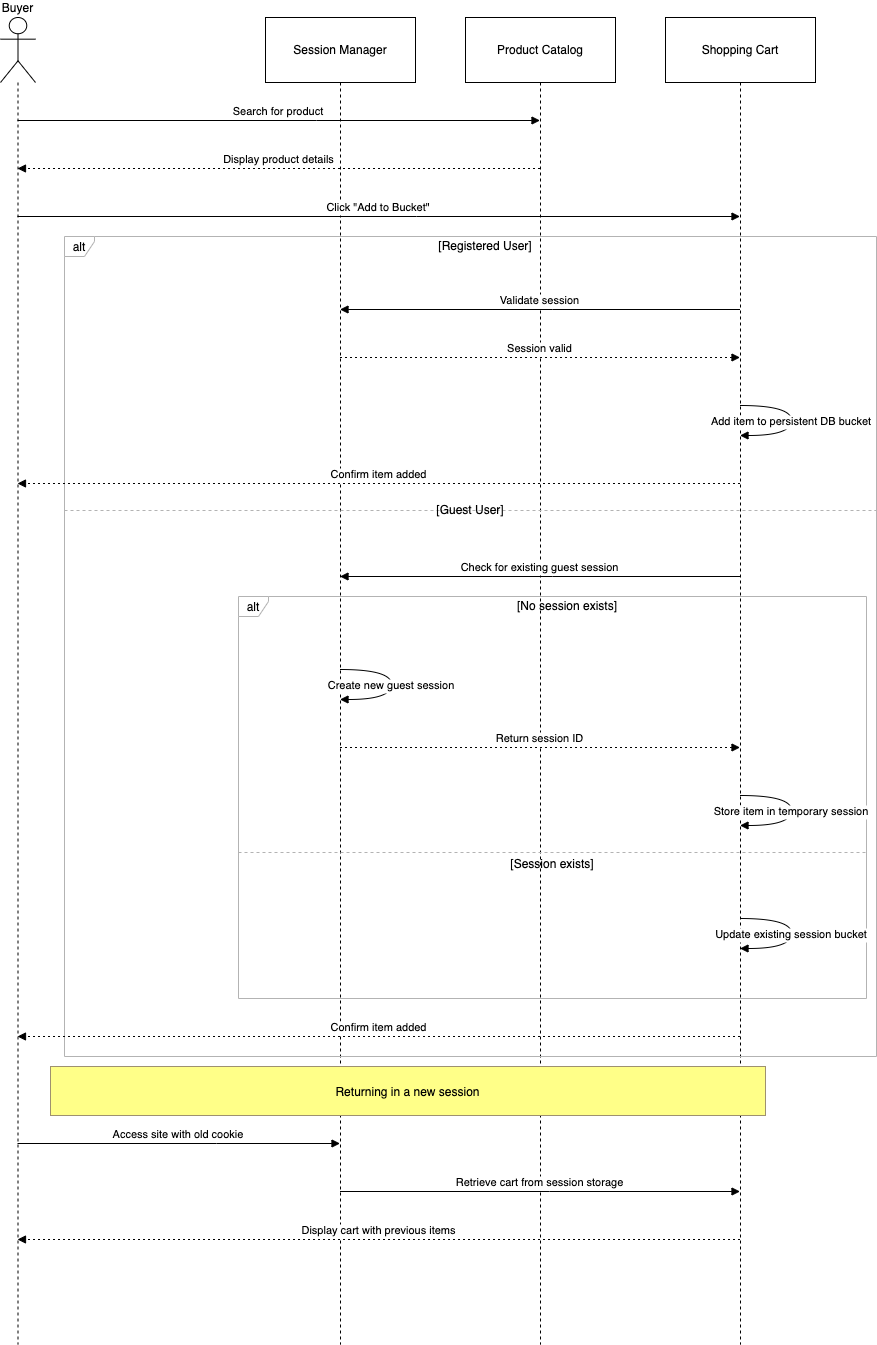

The diagram above was exported from draw.io. Its source (the exported page's mxGraphModel, read from the mxfile embedded in the PNG):
<mxGraphModel dx="546" dy="797" grid="1" gridSize="10" guides="1" tooltips="1" connect="1" arrows="1" fold="1" page="1" pageScale="1" pageWidth="850" pageHeight="1100" math="0" shadow="0">
  <root>
    <mxCell id="0" />
    <mxCell id="1" parent="0" />
    <mxCell id="L7Bcb8Rt_vecf8Wrp7Vz-1" value="Buyer" style="shape=umlLifeline;perimeter=lifelinePerimeter;whiteSpace=wrap;container=1;dropTarget=0;collapsible=0;recursiveResize=0;outlineConnect=0;portConstraint=eastwest;newEdgeStyle={&quot;edgeStyle&quot;:&quot;elbowEdgeStyle&quot;,&quot;elbow&quot;:&quot;vertical&quot;,&quot;curved&quot;:0,&quot;rounded&quot;:0};participant=umlActor;verticalAlign=bottom;labelPosition=center;verticalLabelPosition=top;align=center;size=65;" parent="1" vertex="1">
      <mxGeometry x="20" y="20" width="35" height="1327" as="geometry" />
    </mxCell>
    <mxCell id="L7Bcb8Rt_vecf8Wrp7Vz-2" value="Session Manager" style="shape=umlLifeline;perimeter=lifelinePerimeter;whiteSpace=wrap;container=1;dropTarget=0;collapsible=0;recursiveResize=0;outlineConnect=0;portConstraint=eastwest;newEdgeStyle={&quot;edgeStyle&quot;:&quot;elbowEdgeStyle&quot;,&quot;elbow&quot;:&quot;vertical&quot;,&quot;curved&quot;:0,&quot;rounded&quot;:0};size=65;" parent="1" vertex="1">
      <mxGeometry x="285" y="20" width="150" height="1327" as="geometry" />
    </mxCell>
    <mxCell id="L7Bcb8Rt_vecf8Wrp7Vz-3" value="Product Catalog" style="shape=umlLifeline;perimeter=lifelinePerimeter;whiteSpace=wrap;container=1;dropTarget=0;collapsible=0;recursiveResize=0;outlineConnect=0;portConstraint=eastwest;newEdgeStyle={&quot;edgeStyle&quot;:&quot;elbowEdgeStyle&quot;,&quot;elbow&quot;:&quot;vertical&quot;,&quot;curved&quot;:0,&quot;rounded&quot;:0};size=65;" parent="1" vertex="1">
      <mxGeometry x="485" y="20" width="150" height="1327" as="geometry" />
    </mxCell>
    <mxCell id="L7Bcb8Rt_vecf8Wrp7Vz-4" value="Shopping Cart" style="shape=umlLifeline;perimeter=lifelinePerimeter;whiteSpace=wrap;container=1;dropTarget=0;collapsible=0;recursiveResize=0;outlineConnect=0;portConstraint=eastwest;newEdgeStyle={&quot;edgeStyle&quot;:&quot;elbowEdgeStyle&quot;,&quot;elbow&quot;:&quot;vertical&quot;,&quot;curved&quot;:0,&quot;rounded&quot;:0};size=65;" parent="1" vertex="1">
      <mxGeometry x="685" y="20" width="150" height="1327" as="geometry" />
    </mxCell>
    <mxCell id="L7Bcb8Rt_vecf8Wrp7Vz-5" value="alt" style="shape=umlFrame;pointerEvents=0;dropTarget=0;strokeColor=light-dark(#B3B3B3, #ffdd00);height=20;width=30" parent="1" vertex="1">
      <mxGeometry x="258" y="599" width="628" height="402" as="geometry" />
    </mxCell>
    <mxCell id="L7Bcb8Rt_vecf8Wrp7Vz-6" value="[No session exists]" style="text;strokeColor=none;fillColor=none;align=center;verticalAlign=middle;whiteSpace=wrap;" parent="L7Bcb8Rt_vecf8Wrp7Vz-5" vertex="1">
      <mxGeometry x="30" width="598" height="20" as="geometry" />
    </mxCell>
    <mxCell id="L7Bcb8Rt_vecf8Wrp7Vz-7" value="[Session exists]" style="shape=line;dashed=1;whiteSpace=wrap;verticalAlign=top;labelPosition=center;verticalLabelPosition=middle;align=center;strokeColor=#B3B3B3;" parent="L7Bcb8Rt_vecf8Wrp7Vz-5" vertex="1">
      <mxGeometry y="254" width="628" height="4" as="geometry" />
    </mxCell>
    <mxCell id="L7Bcb8Rt_vecf8Wrp7Vz-8" value="alt" style="shape=umlFrame;pointerEvents=0;dropTarget=0;strokeColor=light-dark(#B3B3B3, #ffdd00);height=20;width=30;align=center;verticalAlign=middle;fontFamily=Helvetica;fontSize=12;fontColor=default;fillColor=default;" parent="1" vertex="1">
      <mxGeometry x="84" y="239" width="812" height="820" as="geometry" />
    </mxCell>
    <mxCell id="L7Bcb8Rt_vecf8Wrp7Vz-9" value="[Registered User]" style="text;strokeColor=none;fillColor=none;align=center;verticalAlign=middle;whiteSpace=wrap;fontFamily=Helvetica;fontSize=12;fontColor=default;" parent="L7Bcb8Rt_vecf8Wrp7Vz-8" vertex="1">
      <mxGeometry x="30" width="782" height="20" as="geometry" />
    </mxCell>
    <mxCell id="L7Bcb8Rt_vecf8Wrp7Vz-10" value="[Guest User]" style="shape=line;dashed=1;whiteSpace=wrap;verticalAlign=middle;labelPosition=center;verticalLabelPosition=middle;align=center;strokeColor=light-dark(#B3B3B3, #ffdd00);pointerEvents=0;fontFamily=Helvetica;fontSize=12;fontColor=default;fillColor=default;" parent="L7Bcb8Rt_vecf8Wrp7Vz-8" vertex="1">
      <mxGeometry y="272" width="812" height="4" as="geometry" />
    </mxCell>
    <mxCell id="L7Bcb8Rt_vecf8Wrp7Vz-11" value="Search for product" style="verticalAlign=bottom;edgeStyle=elbowEdgeStyle;elbow=vertical;curved=0;rounded=0;endArrow=block;" parent="1" source="L7Bcb8Rt_vecf8Wrp7Vz-1" target="L7Bcb8Rt_vecf8Wrp7Vz-3" edge="1">
      <mxGeometry relative="1" as="geometry">
        <Array as="points">
          <mxPoint x="336" y="123" />
        </Array>
      </mxGeometry>
    </mxCell>
    <mxCell id="L7Bcb8Rt_vecf8Wrp7Vz-12" value="Display product details" style="verticalAlign=bottom;edgeStyle=elbowEdgeStyle;elbow=vertical;curved=0;rounded=0;dashed=1;dashPattern=2 3;endArrow=block;" parent="1" source="L7Bcb8Rt_vecf8Wrp7Vz-3" target="L7Bcb8Rt_vecf8Wrp7Vz-1" edge="1">
      <mxGeometry relative="1" as="geometry">
        <Array as="points">
          <mxPoint x="339" y="171" />
        </Array>
      </mxGeometry>
    </mxCell>
    <mxCell id="L7Bcb8Rt_vecf8Wrp7Vz-13" value="Click &quot;Add to Bucket&quot;" style="verticalAlign=bottom;edgeStyle=elbowEdgeStyle;elbow=horizontal;curved=0;rounded=0;endArrow=block;" parent="1" source="L7Bcb8Rt_vecf8Wrp7Vz-1" target="L7Bcb8Rt_vecf8Wrp7Vz-4" edge="1">
      <mxGeometry relative="1" as="geometry">
        <Array as="points">
          <mxPoint x="436" y="219" />
        </Array>
      </mxGeometry>
    </mxCell>
    <mxCell id="L7Bcb8Rt_vecf8Wrp7Vz-14" value="Validate session" style="verticalAlign=bottom;edgeStyle=elbowEdgeStyle;elbow=vertical;curved=0;rounded=0;endArrow=block;" parent="1" source="L7Bcb8Rt_vecf8Wrp7Vz-4" target="L7Bcb8Rt_vecf8Wrp7Vz-2" edge="1">
      <mxGeometry relative="1" as="geometry">
        <Array as="points">
          <mxPoint x="572" y="312" />
        </Array>
      </mxGeometry>
    </mxCell>
    <mxCell id="L7Bcb8Rt_vecf8Wrp7Vz-15" value="Session valid" style="verticalAlign=bottom;edgeStyle=elbowEdgeStyle;elbow=vertical;curved=0;rounded=0;dashed=1;dashPattern=2 3;endArrow=block;" parent="1" source="L7Bcb8Rt_vecf8Wrp7Vz-2" target="L7Bcb8Rt_vecf8Wrp7Vz-4" edge="1">
      <mxGeometry relative="1" as="geometry">
        <Array as="points">
          <mxPoint x="569" y="360" />
        </Array>
      </mxGeometry>
    </mxCell>
    <mxCell id="L7Bcb8Rt_vecf8Wrp7Vz-16" value="Add item to persistent DB bucket" style="curved=1;endArrow=block;rounded=0;" parent="1" source="L7Bcb8Rt_vecf8Wrp7Vz-4" target="L7Bcb8Rt_vecf8Wrp7Vz-4" edge="1">
      <mxGeometry relative="1" as="geometry">
        <Array as="points">
          <mxPoint x="811" y="408" />
          <mxPoint x="811" y="438" />
        </Array>
      </mxGeometry>
    </mxCell>
    <mxCell id="L7Bcb8Rt_vecf8Wrp7Vz-17" value="Confirm item added" style="verticalAlign=bottom;edgeStyle=elbowEdgeStyle;elbow=vertical;curved=0;rounded=0;dashed=1;dashPattern=2 3;endArrow=block;" parent="1" source="L7Bcb8Rt_vecf8Wrp7Vz-4" target="L7Bcb8Rt_vecf8Wrp7Vz-1" edge="1">
      <mxGeometry relative="1" as="geometry">
        <Array as="points">
          <mxPoint x="439" y="486" />
        </Array>
      </mxGeometry>
    </mxCell>
    <mxCell id="L7Bcb8Rt_vecf8Wrp7Vz-18" value="Check for existing guest session" style="verticalAlign=bottom;edgeStyle=elbowEdgeStyle;elbow=vertical;curved=0;rounded=0;endArrow=block;" parent="1" source="L7Bcb8Rt_vecf8Wrp7Vz-4" target="L7Bcb8Rt_vecf8Wrp7Vz-2" edge="1">
      <mxGeometry relative="1" as="geometry">
        <Array as="points">
          <mxPoint x="572" y="579" />
        </Array>
      </mxGeometry>
    </mxCell>
    <mxCell id="L7Bcb8Rt_vecf8Wrp7Vz-19" value="Create new guest session" style="curved=1;endArrow=block;rounded=0;" parent="1" source="L7Bcb8Rt_vecf8Wrp7Vz-2" target="L7Bcb8Rt_vecf8Wrp7Vz-2" edge="1">
      <mxGeometry relative="1" as="geometry">
        <Array as="points">
          <mxPoint x="411" y="672" />
          <mxPoint x="411" y="702" />
        </Array>
      </mxGeometry>
    </mxCell>
    <mxCell id="L7Bcb8Rt_vecf8Wrp7Vz-20" value="Return session ID" style="verticalAlign=bottom;edgeStyle=elbowEdgeStyle;elbow=vertical;curved=0;rounded=0;dashed=1;dashPattern=2 3;endArrow=block;" parent="1" source="L7Bcb8Rt_vecf8Wrp7Vz-2" target="L7Bcb8Rt_vecf8Wrp7Vz-4" edge="1">
      <mxGeometry relative="1" as="geometry">
        <Array as="points">
          <mxPoint x="569" y="750" />
        </Array>
      </mxGeometry>
    </mxCell>
    <mxCell id="L7Bcb8Rt_vecf8Wrp7Vz-21" value="Store item in temporary session" style="curved=1;endArrow=block;rounded=0;" parent="1" source="L7Bcb8Rt_vecf8Wrp7Vz-4" target="L7Bcb8Rt_vecf8Wrp7Vz-4" edge="1">
      <mxGeometry relative="1" as="geometry">
        <Array as="points">
          <mxPoint x="811" y="798" />
          <mxPoint x="811" y="828" />
        </Array>
      </mxGeometry>
    </mxCell>
    <mxCell id="L7Bcb8Rt_vecf8Wrp7Vz-22" value="Update existing session bucket" style="curved=1;endArrow=block;rounded=0;" parent="1" source="L7Bcb8Rt_vecf8Wrp7Vz-4" target="L7Bcb8Rt_vecf8Wrp7Vz-4" edge="1">
      <mxGeometry relative="1" as="geometry">
        <Array as="points">
          <mxPoint x="811" y="921" />
          <mxPoint x="811" y="951" />
        </Array>
      </mxGeometry>
    </mxCell>
    <mxCell id="L7Bcb8Rt_vecf8Wrp7Vz-23" value="Confirm item added" style="verticalAlign=bottom;edgeStyle=elbowEdgeStyle;elbow=vertical;curved=0;rounded=0;dashed=1;dashPattern=2 3;endArrow=block;" parent="1" source="L7Bcb8Rt_vecf8Wrp7Vz-4" target="L7Bcb8Rt_vecf8Wrp7Vz-1" edge="1">
      <mxGeometry relative="1" as="geometry">
        <Array as="points">
          <mxPoint x="439" y="1039" />
        </Array>
      </mxGeometry>
    </mxCell>
    <mxCell id="L7Bcb8Rt_vecf8Wrp7Vz-24" value="Access site with old cookie" style="verticalAlign=bottom;edgeStyle=elbowEdgeStyle;elbow=vertical;curved=0;rounded=0;endArrow=block;" parent="1" source="L7Bcb8Rt_vecf8Wrp7Vz-1" target="L7Bcb8Rt_vecf8Wrp7Vz-2" edge="1">
      <mxGeometry relative="1" as="geometry">
        <Array as="points">
          <mxPoint x="236" y="1146" />
        </Array>
      </mxGeometry>
    </mxCell>
    <mxCell id="L7Bcb8Rt_vecf8Wrp7Vz-25" value="Retrieve cart from session storage" style="verticalAlign=bottom;edgeStyle=elbowEdgeStyle;elbow=vertical;curved=0;rounded=0;endArrow=block;" parent="1" source="L7Bcb8Rt_vecf8Wrp7Vz-2" target="L7Bcb8Rt_vecf8Wrp7Vz-4" edge="1">
      <mxGeometry relative="1" as="geometry">
        <Array as="points">
          <mxPoint x="569" y="1194" />
        </Array>
      </mxGeometry>
    </mxCell>
    <mxCell id="L7Bcb8Rt_vecf8Wrp7Vz-26" value="Display cart with previous items" style="verticalAlign=bottom;edgeStyle=elbowEdgeStyle;elbow=vertical;curved=0;rounded=0;dashed=1;dashPattern=2 3;endArrow=block;" parent="1" source="L7Bcb8Rt_vecf8Wrp7Vz-4" target="L7Bcb8Rt_vecf8Wrp7Vz-1" edge="1">
      <mxGeometry relative="1" as="geometry">
        <Array as="points">
          <mxPoint x="439" y="1242" />
        </Array>
      </mxGeometry>
    </mxCell>
    <mxCell id="L7Bcb8Rt_vecf8Wrp7Vz-27" value="Returning in a new session" style="fillColor=#ffff88;strokeColor=#9E916F;" parent="1" vertex="1">
      <mxGeometry x="70" y="1069" width="715" height="49" as="geometry" />
    </mxCell>
  </root>
</mxGraphModel>